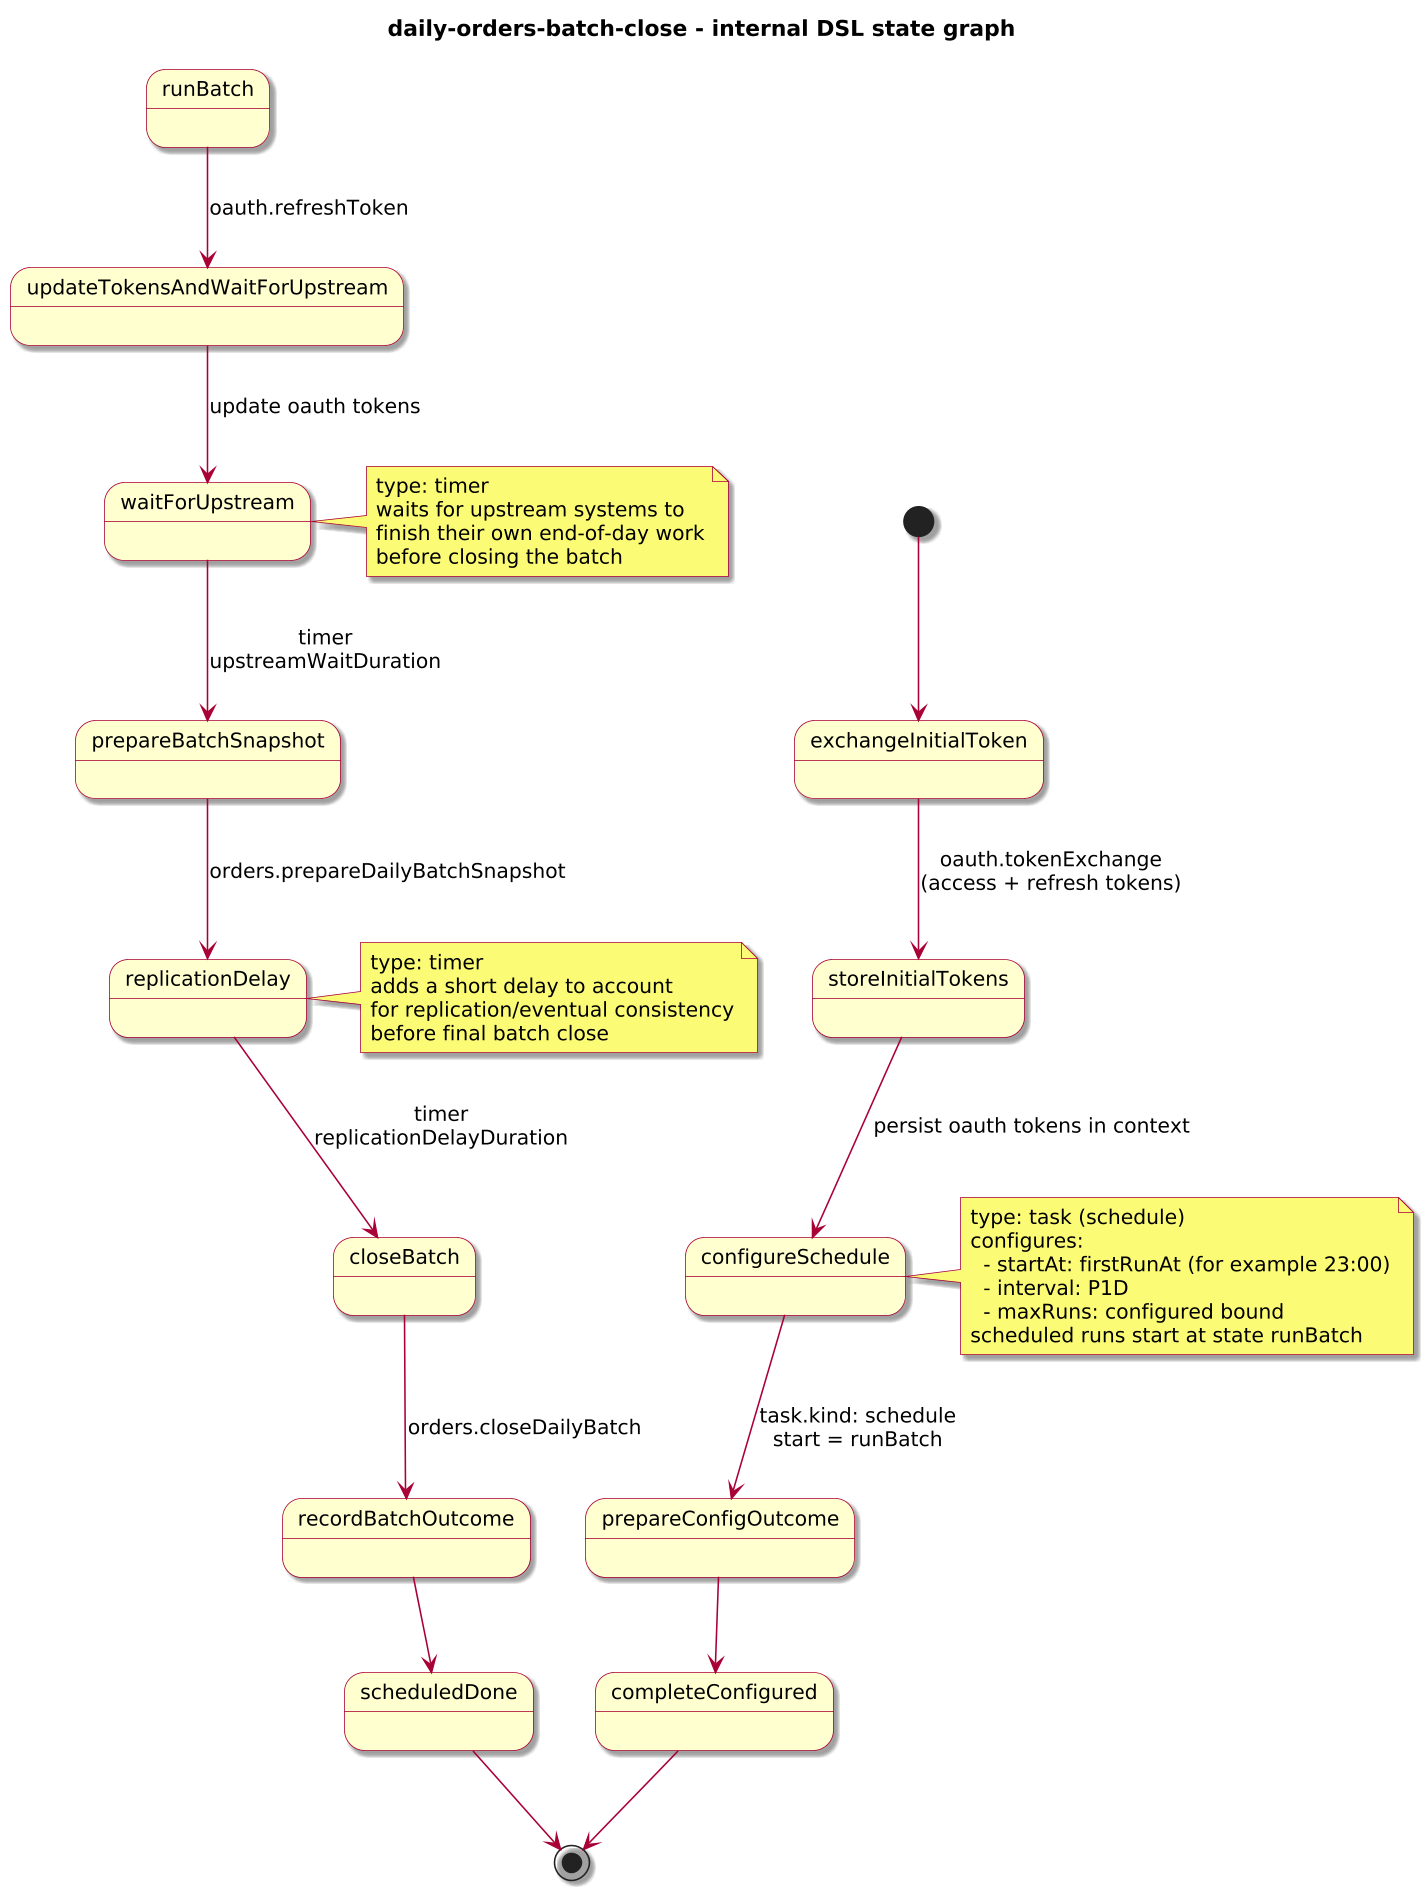

The diagram above was rendered by PlantUML. Its source (embedded in the PNG):
@startuml
!include journey-diagram-theme.puml
title daily-orders-batch-close - internal DSL state graph

[*] --> exchangeInitialToken

state exchangeInitialToken
state storeInitialTokens
state configureSchedule
state prepareConfigOutcome
state completeConfigured

state runBatch
state updateTokensAndWaitForUpstream
state waitForUpstream
state prepareBatchSnapshot
state replicationDelay
state closeBatch
state recordBatchOutcome
state scheduledDone

exchangeInitialToken --> storeInitialTokens : oauth.tokenExchange\n(access + refresh tokens)
storeInitialTokens --> configureSchedule : persist oauth tokens in context
configureSchedule --> prepareConfigOutcome : task.kind: schedule\nstart = runBatch
prepareConfigOutcome --> completeConfigured
completeConfigured --> [*]

runBatch --> updateTokensAndWaitForUpstream : oauth.refreshToken
updateTokensAndWaitForUpstream --> waitForUpstream : update oauth tokens
waitForUpstream --> prepareBatchSnapshot : timer\nupstreamWaitDuration
prepareBatchSnapshot --> replicationDelay : orders.prepareDailyBatchSnapshot
replicationDelay --> closeBatch : timer\nreplicationDelayDuration
closeBatch --> recordBatchOutcome : orders.closeDailyBatch
recordBatchOutcome --> scheduledDone
scheduledDone --> [*]

note right of configureSchedule
  type: task (schedule)
  configures:
    - startAt: firstRunAt (for example 23:00)
    - interval: P1D
    - maxRuns: configured bound
  scheduled runs start at state runBatch
end note

note right of waitForUpstream
  type: timer
  waits for upstream systems to
  finish their own end-of-day work
  before closing the batch
end note

note right of replicationDelay
  type: timer
  adds a short delay to account
  for replication/eventual consistency
  before final batch close
end note

@enduml